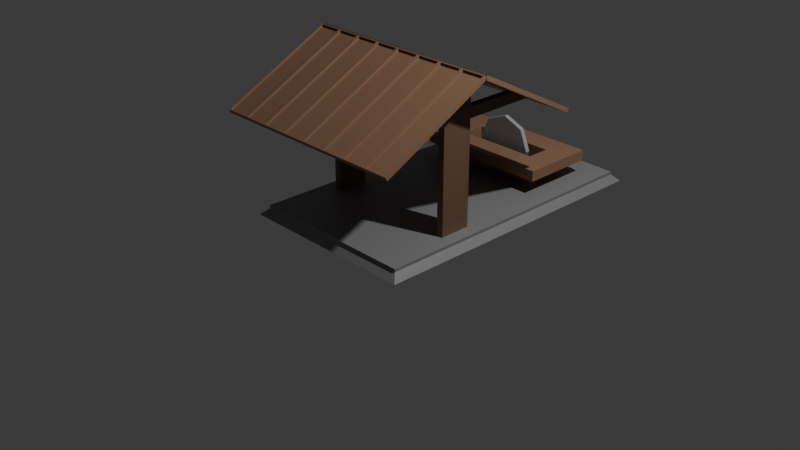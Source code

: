 # Source: sawmillOffset.blend  (saved by Blender 5.1.30; exported with 4.5.12 LTS)
import bpy
from mathutils import Matrix  # noqa: F401  (used for matrix-valued properties, if any)

bpy.ops.wm.read_factory_settings(use_empty=True)
scene = bpy.context.scene
scene.name = 'Scene'

# ---- collections
col_collection = bpy.data.collections.new('Collection'); scene.collection.children.link(col_collection)

# ---- materials (node trees are filled in below, after node groups)
mat_stone = bpy.data.materials.new('stone')
mat_stone.alpha_threshold = 0.0
mat_stone.use_backface_culling_lightprobe_volume = False
mat_stone.roughness = 0.5
mat_stone.line_color = (0.0, 0.0, 0.0, 1.0)
mat_wood = bpy.data.materials.new('wood')
mat_wood_001 = bpy.data.materials.new('wood.001')
mat_blade = bpy.data.materials.new('blade')
mat_wood_002 = bpy.data.materials.new('wood.002')

# ---- material node trees
mat_stone.use_nodes = True; mat_stone.node_tree.nodes.clear()
_N = mat_stone.node_tree.nodes; _L = mat_stone.node_tree.links
n0 = _N.new('ShaderNodeOutputMaterial'); n0.name = 'Material Output'; n0.location = (200, 100)
n1 = _N.new('ShaderNodeBsdfPrincipled'); n1.name = 'Principled BSDF'; n1.location = (-200, 100)
n1.inputs[0].default_value = (0.2455, 0.2455, 0.2455, 1.0)
_L.new(n1.outputs[0], n0.inputs[0])
n0.is_active_output = True
mat_wood.use_nodes = True; mat_wood.node_tree.nodes.clear()
_N = mat_wood.node_tree.nodes; _L = mat_wood.node_tree.links
n0 = _N.new('ShaderNodeBsdfPrincipled'); n0.name = 'Principled BSDF'; n0.location = (-200, 100)
n0.inputs[0].default_value = (0.1808, 0.1027, 0.06338, 1.0)
n1 = _N.new('ShaderNodeOutputMaterial'); n1.name = 'Material Output'; n1.location = (200, 100)
_L.new(n0.outputs[0], n1.inputs[0])
n1.is_active_output = True
mat_wood_001.use_nodes = True; mat_wood_001.node_tree.nodes.clear()
_N = mat_wood_001.node_tree.nodes; _L = mat_wood_001.node_tree.links
n0 = _N.new('ShaderNodeBsdfPrincipled'); n0.name = 'Principled BSDF'; n0.location = (-200, 100)
n0.inputs[0].default_value = (0.3005, 0.1683, 0.1022, 1.0)
n1 = _N.new('ShaderNodeOutputMaterial'); n1.name = 'Material Output'; n1.location = (200, 100)
_L.new(n0.outputs[0], n1.inputs[0])
n1.is_active_output = True
mat_blade.use_nodes = True; mat_blade.node_tree.nodes.clear()
_N = mat_blade.node_tree.nodes; _L = mat_blade.node_tree.links
n0 = _N.new('ShaderNodeBsdfPrincipled'); n0.name = 'Principled BSDF'; n0.location = (-200, 100)
n0.inputs[0].default_value = (0.411, 0.411, 0.411, 1.0)
n1 = _N.new('ShaderNodeOutputMaterial'); n1.name = 'Material Output'; n1.location = (200, 100)
_L.new(n0.outputs[0], n1.inputs[0])
n1.is_active_output = True
mat_wood_002.use_nodes = True; mat_wood_002.node_tree.nodes.clear()
_N = mat_wood_002.node_tree.nodes; _L = mat_wood_002.node_tree.links
n0 = _N.new('ShaderNodeBsdfPrincipled'); n0.name = 'Principled BSDF'; n0.location = (-200, 100)
n0.inputs[0].default_value = (0.3005, 0.1683, 0.1022, 1.0)
n1 = _N.new('ShaderNodeOutputMaterial'); n1.name = 'Material Output'; n1.location = (200, 100)
_L.new(n0.outputs[0], n1.inputs[0])
n1.is_active_output = True

# ---- world
world_world = bpy.data.worlds.new('World'); scene.world = world_world
world_world.use_nodes = True; world_world.node_tree.nodes.clear()
_N = world_world.node_tree.nodes; _L = world_world.node_tree.links
n0 = _N.new('ShaderNodeOutputWorld'); n0.name = 'World Output'; n0.location = (200, 100)
n1 = _N.new('ShaderNodeBackground'); n1.name = 'Background'; n1.location = (-200, 100)
n1.inputs[0].default_value = (0.05088, 0.05088, 0.05088, 1.0)
_L.new(n1.outputs[0], n0.inputs[0])
n0.is_active_output = True
world_world.color = (0.05088, 0.05088, 0.05088)
world_world.sun_shadow_jitter_overblur = 0.0

# ---- cameras
cam_camera = bpy.data.cameras.new('Camera')
cam_camera.clip_end = 100.0
cam_camera.ortho_scale = 7.314

# ---- lights
light_light = bpy.data.lights.new('Light', 'POINT')
light_light.energy = 1000.0
light_light.shadow_soft_size = 0.1

# ---- meshes
me_cube = bpy.data.meshes.new('Cube')
me_cube.from_pydata([(0.9254, 2.267, -0.928), (1.0, 2.341, -1.0), (0.9254, 0.0, -0.928), (0.0, 0.0, -1.0), (0.0, 0.0, -0.8955), (0.9254, 2.267, -0.8955), (0.9254, 0.0, -0.8955), (1.0, 0.0, -1.0), (0.0, 2.341, -1.0), (0.0, 2.267, -0.928), (0.0, 2.267, -0.8955), (1.0, 0.1852, -1.0), (0.0, 0.1852, -1.0), (0.0, 0.1713, -0.8955), (0.9254, 0.1713, -0.928), (0.9254, 0.1713, -0.8955), (0.8441, 0.0, -1.0), (0.7811, 2.267, -0.928), (0.7811, 2.267, -0.8955), (0.8441, 2.341, -1.0), (0.7811, 0.0, -0.8955), (0.8441, 0.1852, -1.0), (0.7811, 0.1713, -0.8955), (0.7632, 0.0, -1.0), (0.7632, 2.341, -1.0), (0.7632, 0.1852, -1.0), (0.7062, 2.267, -0.928), (0.7062, 2.267, -0.8955), (0.7062, 0.0, -0.8955), (0.7062, 0.1713, -0.8955), (0.7062, 0.0, 0.3447), (0.7811, 0.0, 0.3447), (0.7062, 0.1713, 0.3447), (0.7811, 0.1713, 0.3447), (0.7062, 0.1713, 0.227), (0.7811, 0.1713, 0.227), (0.7811, 0.0, 0.227), (0.7062, 0.0, 0.227), (0.7062, 0.0, 0.7401), (0.7811, 0.0, 0.7401), (0.7062, 0.1713, 0.6531), (0.7811, 0.1713, 0.6531), (0.7062, 0.7709, 0.3447), (0.7062, 0.996, 0.2296), (0.7811, 0.996, 0.2296), (0.7811, 0.7709, 0.3447), (-0.9254, 2.267, -0.928), (-1.0, 2.341, -1.0), (-0.9254, 0.0, -0.928), (-0.9254, 2.267, -0.8955), (-0.9254, 0.0, -0.8955), (-1.0, 0.0, -1.0), (-1.0, 0.1852, -1.0), (-0.9254, 0.1713, -0.928), (-0.9254, 0.1713, -0.8955), (-0.8441, 0.0, -1.0), (-0.7811, 2.267, -0.928), (-0.7811, 2.267, -0.8955), (-0.8441, 2.341, -1.0), (-0.7811, 0.0, -0.8955), (-0.8441, 0.1852, -1.0), (-0.7811, 0.1713, -0.8955), (-0.7632, 0.0, -1.0), (-0.7632, 2.341, -1.0), (-0.7632, 0.1852, -1.0), (-0.7062, 2.267, -0.928), (-0.7062, 2.267, -0.8955), (-0.7062, 0.0, -0.8955), (-0.7062, 0.1713, -0.8955), (-0.7062, 0.0, 0.3447), (-0.7811, 0.0, 0.3447), (-0.7062, 0.1713, 0.3447), (-0.7811, 0.1713, 0.3447), (-0.7062, 0.1713, 0.227), (-0.7811, 0.1713, 0.227), (-0.7811, 0.0, 0.227), (-0.7062, 0.0, 0.227), (-0.7062, 0.0, 0.7401), (-0.7811, 0.0, 0.7401), (-0.7062, 0.1713, 0.6531), (-0.7811, 0.1713, 0.6531), (-0.7062, 0.7709, 0.3447), (-0.7062, 0.996, 0.2296), (-0.7811, 0.996, 0.2296), (-0.7811, 0.7709, 0.3447), (0.9254, -0.9254, -0.928), (1.0, -1.0, -1.0), (0.9254, -0.9254, -0.8955), (0.0, -1.0, -1.0), (0.0, -0.9254, -0.928), (0.0, -0.9254, -0.8955), (1.0, -0.1852, -1.0), (0.0, -0.1852, -1.0), (0.0, -0.1713, -0.8955), (0.9254, -0.1713, -0.928), (0.9254, -0.1713, -0.8955), (0.7811, -0.9254, -0.928), (0.7811, -0.9254, -0.8955), (0.8441, -1.0, -1.0), (0.8441, -0.1852, -1.0), (0.7811, -0.1713, -0.8955), (0.7632, -1.0, -1.0), (0.7632, -0.1852, -1.0), (0.7062, -0.9254, -0.928), (0.7062, -0.9254, -0.8955), (0.7062, -0.1713, -0.8955), (0.7062, -0.1713, 0.3447), (0.7811, -0.1713, 0.3447), (0.7062, -0.1713, 0.227), (0.7811, -0.1713, 0.227), (0.7062, -0.1713, 0.6531), (0.7811, -0.1713, 0.6531), (0.7062, -0.7709, 0.3447), (0.7062, -0.996, 0.2296), (0.7811, -0.996, 0.2296), (0.7811, -0.7709, 0.3447), (-0.9254, -0.9254, -0.928), (-1.0, -1.0, -1.0), (-0.9254, -0.9254, -0.8955), (-1.0, -0.1852, -1.0), (-0.9254, -0.1713, -0.928), (-0.9254, -0.1713, -0.8955), (-0.7811, -0.9254, -0.928), (-0.7811, -0.9254, -0.8955), (-0.8441, -1.0, -1.0), (-0.8441, -0.1852, -1.0), (-0.7811, -0.1713, -0.8955), (-0.7632, -1.0, -1.0), (-0.7632, -0.1852, -1.0), (-0.7062, -0.9254, -0.928), (-0.7062, -0.9254, -0.8955), (-0.7062, -0.1713, -0.8955), (-0.7062, -0.1713, 0.3447), (-0.7811, -0.1713, 0.3447), (-0.7062, -0.1713, 0.227), (-0.7811, -0.1713, 0.227), (-0.7062, -0.1713, 0.6531), (-0.7811, -0.1713, 0.6531), (-0.7062, -0.7709, 0.3447), (-0.7062, -0.996, 0.2296), (-0.7811, -0.996, 0.2296), (-0.7811, -0.7709, 0.3447)], [], [(29, 13, 4, 28), (19, 17, 0, 1), (11, 14, 2, 7), (14, 0, 5, 15), (21, 11, 7, 16), (26, 9, 10, 27), (19, 1, 11, 21), (2, 14, 15, 6), (1, 0, 14, 11), (27, 10, 13, 29), (5, 18, 22, 15), (24, 19, 21, 25), (0, 17, 18, 5), (25, 21, 16, 23), (24, 26, 17, 19), (15, 22, 20, 6), (8, 9, 26, 24), (12, 25, 23, 3), (8, 24, 25, 12), (18, 27, 29, 22), (17, 26, 27, 18), (32, 30, 38, 40), (37, 36, 31, 30), (34, 37, 30, 32), (36, 35, 33, 31), (20, 22, 35, 36), (29, 28, 37, 34), (28, 20, 36, 37), (22, 29, 34, 35), (35, 34, 43, 44), (41, 40, 38, 39), (33, 32, 40, 41), (31, 33, 41, 39), (30, 31, 39, 38), (42, 45, 44, 43), (34, 32, 42, 43), (32, 33, 45, 42), (33, 35, 44, 45), (68, 67, 4, 13), (58, 47, 46, 56), (52, 51, 48, 53), (53, 54, 49, 46), (60, 55, 51, 52), (65, 66, 10, 9), (58, 60, 52, 47), (48, 50, 54, 53), (47, 52, 53, 46), (66, 68, 13, 10), (49, 54, 61, 57), (63, 64, 60, 58), (46, 49, 57, 56), (64, 62, 55, 60), (63, 58, 56, 65), (54, 50, 59, 61), (8, 63, 65, 9), (12, 3, 62, 64), (8, 12, 64, 63), (57, 61, 68, 66), (56, 57, 66, 65), (71, 79, 77, 69), (76, 69, 70, 75), (73, 71, 69, 76), (75, 70, 72, 74), (59, 75, 74, 61), (68, 73, 76, 67), (67, 76, 75, 59), (61, 74, 73, 68), (74, 83, 82, 73), (80, 78, 77, 79), (72, 80, 79, 71), (70, 78, 80, 72), (69, 77, 78, 70), (81, 82, 83, 84), (73, 82, 81, 71), (71, 81, 84, 72), (72, 84, 83, 74), (105, 28, 4, 93), (98, 86, 85, 96), (91, 7, 2, 94), (94, 95, 87, 85), (99, 16, 7, 91), (103, 104, 90, 89), (98, 99, 91, 86), (2, 6, 95, 94), (86, 91, 94, 85), (104, 105, 93, 90), (87, 95, 100, 97), (101, 102, 99, 98), (85, 87, 97, 96), (102, 23, 16, 99), (101, 98, 96, 103), (95, 6, 20, 100), (88, 101, 103, 89), (92, 3, 23, 102), (88, 92, 102, 101), (97, 100, 105, 104), (96, 97, 104, 103), (106, 110, 38, 30), (108, 106, 30, 37), (36, 31, 107, 109), (20, 36, 109, 100), (105, 108, 37, 28), (100, 109, 108, 105), (109, 114, 113, 108), (111, 39, 38, 110), (107, 111, 110, 106), (31, 39, 111, 107), (112, 113, 114, 115), (108, 113, 112, 106), (106, 112, 115, 107), (107, 115, 114, 109), (131, 93, 4, 67), (124, 122, 116, 117), (119, 120, 48, 51), (120, 116, 118, 121), (125, 119, 51, 55), (129, 89, 90, 130), (124, 117, 119, 125), (48, 120, 121, 50), (117, 116, 120, 119), (130, 90, 93, 131), (118, 123, 126, 121), (127, 124, 125, 128), (116, 122, 123, 118), (128, 125, 55, 62), (127, 129, 122, 124), (121, 126, 59, 50), (88, 89, 129, 127), (92, 128, 62, 3), (88, 127, 128, 92), (123, 130, 131, 126), (122, 129, 130, 123), (132, 69, 77, 136), (134, 76, 69, 132), (75, 135, 133, 70), (59, 126, 135, 75), (131, 67, 76, 134), (126, 131, 134, 135), (135, 134, 139, 140), (137, 136, 77, 78), (133, 132, 136, 137), (70, 133, 137, 78), (138, 141, 140, 139), (134, 132, 138, 139), (132, 133, 141, 138), (133, 135, 140, 141)])
me_cube.polygons.foreach_set('material_index', [0, 0, 0, 0, 0, 0, 0, 0, 0, 0, 0, 0, 0, 0, 0, 0, 0, 0, 0, 0, 0, 1, 0, 1, 1, 1, 1, 0, 1, 0, 1, 1, 1, 0, 1, 1, 1, 1, 0, 0, 0, 0, 0, 0, 0, 0, 0, 0, 0, 0, 0, 0, 0, 0, 0, 0, 0, 0, 0, 1, 0, 1, 1, 1, 1, 0, 1, 0, 1, 1, 1, 0, 1, 1, 1, 1, 0, 0, 0, 0, 0, 0, 0, 0, 0, 0, 0, 0, 0, 0, 0, 0, 0, 0, 0, 0, 0, 1, 1, 1, 1, 1, 1, 0, 1, 1, 1, 1, 1, 1, 1, 0, 0, 0, 0, 0, 0, 0, 0, 0, 0, 0, 0, 0, 0, 0, 0, 0, 0, 0, 0, 0, 1, 1, 1, 1, 1, 1, 0, 1, 1, 1, 1, 1, 1, 1])
_uv = me_cube.uv_layers.new(name='UVMap')
_uv.uv.foreach_set('vector', [0.6546, 0.6019, 0.75, 0.6019, 0.75, 0.625, 0.6546, 0.625, 0.375, 0.4805, 0.625, 0.4805, 0.625, 0.5, 0.375, 0.5, 0.375, 0.6019, 0.625, 0.6019, 0.625, 0.625, 0.375, 0.625, 0.625, 0.6019, 0.625, 0.5, 0.625, 0.5, 0.625, 0.6019, 0.3555, 0.6019, 0.375, 0.6019, 0.375, 0.625, 0.3555, 0.625, 0.625, 0.4704, 0.625, 0.375, 0.625, 0.375, 0.625, 0.4704, 0.3555, 0.5, 0.375, 0.5, 0.375, 0.6019, 0.3555, 0.6019, 0.625, 0.625, 0.625, 0.6019, 0.625, 0.6019, 0.625, 0.625, 0.375, 0.5, 0.625, 0.5, 0.625, 0.6019, 0.375, 0.6019, 0.6546, 0.5, 0.75, 0.5, 0.75, 0.6019, 0.6546, 0.6019, 0.625, 0.5, 0.6445, 0.5, 0.6445, 0.6019, 0.625, 0.6019, 0.3454, 0.5, 0.3555, 0.5, 0.3555, 0.6019, 0.3454, 0.6019, 0.625, 0.5, 0.625, 0.4805, 0.625, 0.4805, 0.625, 0.5, 0.3454, 0.6019, 0.3555, 0.6019, 0.3555, 0.625, 0.3454, 0.625, 0.375, 0.4704, 0.625, 0.4704, 0.625, 0.4805, 0.375, 0.4805, 0.625, 0.6019, 0.6445, 0.6019, 0.6445, 0.625, 0.625, 0.625, 0.375, 0.375, 0.625, 0.375, 0.625, 0.4704, 0.375, 0.4704, 0.25, 0.6019, 0.3454, 0.6019, 0.3454, 0.625, 0.25, 0.625, 0.25, 0.5, 0.3454, 0.5, 0.3454, 0.6019, 0.25, 0.6019, 0.6445, 0.5, 0.6546, 0.5, 0.6546, 0.6019, 0.6445, 0.6019, 0.625, 0.4805, 0.625, 0.4704, 0.625, 0.4704, 0.625, 0.4805, 0.6546, 0.6019, 0.6546, 0.625, 0.6546, 0.625, 0.6546, 0.6019, 0.0, 0.0, 0.0, 0.0, 0.0, 0.0, 0.0, 0.0, 0.6546, 0.6019, 0.6546, 0.625, 0.6546, 0.625, 0.6546, 0.6019, 0.6445, 0.625, 0.6445, 0.6019, 0.6445, 0.6019, 0.6445, 0.625, 0.6445, 0.625, 0.6445, 0.6019, 0.6445, 0.6019, 0.6445, 0.625, 0.6546, 0.6019, 0.6546, 0.625, 0.6546, 0.625, 0.6546, 0.6019, 0.0, 0.0, 0.0, 0.0, 0.0, 0.0, 0.0, 0.0, 0.6445, 0.6019, 0.6546, 0.6019, 0.6546, 0.6019, 0.6445, 0.6019, 0.6445, 0.6019, 0.6546, 0.6019, 0.6546, 0.6019, 0.6445, 0.6019, 0.6445, 0.6019, 0.6546, 0.6019, 0.6546, 0.625, 0.6445, 0.625, 0.6445, 0.6019, 0.6546, 0.6019, 0.6546, 0.6019, 0.6445, 0.6019, 0.6445, 0.625, 0.6445, 0.6019, 0.6445, 0.6019, 0.6445, 0.625, 0.0, 0.0, 0.0, 0.0, 0.0, 0.0, 0.0, 0.0, 0.6546, 0.6019, 0.6445, 0.6019, 0.6445, 0.6019, 0.6546, 0.6019, 0.6546, 0.6019, 0.6546, 0.6019, 0.6546, 0.6019, 0.6546, 0.6019, 0.6546, 0.6019, 0.6445, 0.6019, 0.6445, 0.6019, 0.6546, 0.6019, 0.6445, 0.6019, 0.6445, 0.6019, 0.6445, 0.6019, 0.6445, 0.6019, 0.6546, 0.6019, 0.6546, 0.625, 0.75, 0.625, 0.75, 0.6019, 0.375, 0.4805, 0.375, 0.5, 0.625, 0.5, 0.625, 0.4805, 0.375, 0.6019, 0.375, 0.625, 0.625, 0.625, 0.625, 0.6019, 0.625, 0.6019, 0.625, 0.6019, 0.625, 0.5, 0.625, 0.5, 0.3555, 0.6019, 0.3555, 0.625, 0.375, 0.625, 0.375, 0.6019, 0.625, 0.4704, 0.625, 0.4704, 0.625, 0.375, 0.625, 0.375, 0.3555, 0.5, 0.3555, 0.6019, 0.375, 0.6019, 0.375, 0.5, 0.625, 0.625, 0.625, 0.625, 0.625, 0.6019, 0.625, 0.6019, 0.375, 0.5, 0.375, 0.6019, 0.625, 0.6019, 0.625, 0.5, 0.6546, 0.5, 0.6546, 0.6019, 0.75, 0.6019, 0.75, 0.5, 0.625, 0.5, 0.625, 0.6019, 0.6445, 0.6019, 0.6445, 0.5, 0.3454, 0.5, 0.3454, 0.6019, 0.3555, 0.6019, 0.3555, 0.5, 0.625, 0.5, 0.625, 0.5, 0.625, 0.4805, 0.625, 0.4805, 0.3454, 0.6019, 0.3454, 0.625, 0.3555, 0.625, 0.3555, 0.6019, 0.375, 0.4704, 0.375, 0.4805, 0.625, 0.4805, 0.625, 0.4704, 0.625, 0.6019, 0.625, 0.625, 0.6445, 0.625, 0.6445, 0.6019, 0.375, 0.375, 0.375, 0.4704, 0.625, 0.4704, 0.625, 0.375, 0.25, 0.6019, 0.25, 0.625, 0.3454, 0.625, 0.3454, 0.6019, 0.25, 0.5, 0.25, 0.6019, 0.3454, 0.6019, 0.3454, 0.5, 0.6445, 0.5, 0.6445, 0.6019, 0.6546, 0.6019, 0.6546, 0.5, 0.625, 0.4805, 0.625, 0.4805, 0.625, 0.4704, 0.625, 0.4704, 0.6546, 0.6019, 0.6546, 0.6019, 0.6546, 0.625, 0.6546, 0.625, 0.0, 0.0, 0.0, 0.0, 0.0, 0.0, 0.0, 0.0, 0.6546, 0.6019, 0.6546, 0.6019, 0.6546, 0.625, 0.6546, 0.625, 0.6445, 0.625, 0.6445, 0.625, 0.6445, 0.6019, 0.6445, 0.6019, 0.6445, 0.625, 0.6445, 0.625, 0.6445, 0.6019, 0.6445, 0.6019, 0.6546, 0.6019, 0.6546, 0.6019, 0.6546, 0.625, 0.6546, 0.625, 0.0, 0.0, 0.0, 0.0, 0.0, 0.0, 0.0, 0.0, 0.6445, 0.6019, 0.6445, 0.6019, 0.6546, 0.6019, 0.6546, 0.6019, 0.6445, 0.6019, 0.6445, 0.6019, 0.6546, 0.6019, 0.6546, 0.6019, 0.6445, 0.6019, 0.6445, 0.625, 0.6546, 0.625, 0.6546, 0.6019, 0.6445, 0.6019, 0.6445, 0.6019, 0.6546, 0.6019, 0.6546, 0.6019, 0.6445, 0.625, 0.6445, 0.625, 0.6445, 0.6019, 0.6445, 0.6019, 0.0, 0.0, 0.0, 0.0, 0.0, 0.0, 0.0, 0.0, 0.6546, 0.6019, 0.6546, 0.6019, 0.6445, 0.6019, 0.6445, 0.6019, 0.6546, 0.6019, 0.6546, 0.6019, 0.6546, 0.6019, 0.6546, 0.6019, 0.6546, 0.6019, 0.6546, 0.6019, 0.6445, 0.6019, 0.6445, 0.6019, 0.6445, 0.6019, 0.6445, 0.6019, 0.6445, 0.6019, 0.6445, 0.6019, 0.6546, 0.6019, 0.6546, 0.625, 0.75, 0.625, 0.75, 0.6019, 0.375, 0.4805, 0.375, 0.5, 0.625, 0.5, 0.625, 0.4805, 0.375, 0.6019, 0.375, 0.625, 0.625, 0.625, 0.625, 0.6019, 0.625, 0.6019, 0.625, 0.6019, 0.625, 0.5, 0.625, 0.5, 0.3555, 0.6019, 0.3555, 0.625, 0.375, 0.625, 0.375, 0.6019, 0.625, 0.4704, 0.625, 0.4704, 0.625, 0.375, 0.625, 0.375, 0.3555, 0.5, 0.3555, 0.6019, 0.375, 0.6019, 0.375, 0.5, 0.625, 0.625, 0.625, 0.625, 0.625, 0.6019, 0.625, 0.6019, 0.375, 0.5, 0.375, 0.6019, 0.625, 0.6019, 0.625, 0.5, 0.6546, 0.5, 0.6546, 0.6019, 0.75, 0.6019, 0.75, 0.5, 0.625, 0.5, 0.625, 0.6019, 0.6445, 0.6019, 0.6445, 0.5, 0.3454, 0.5, 0.3454, 0.6019, 0.3555, 0.6019, 0.3555, 0.5, 0.625, 0.5, 0.625, 0.5, 0.625, 0.4805, 0.625, 0.4805, 0.3454, 0.6019, 0.3454, 0.625, 0.3555, 0.625, 0.3555, 0.6019, 0.375, 0.4704, 0.375, 0.4805, 0.625, 0.4805, 0.625, 0.4704, 0.625, 0.6019, 0.625, 0.625, 0.6445, 0.625, 0.6445, 0.6019, 0.375, 0.375, 0.375, 0.4704, 0.625, 0.4704, 0.625, 0.375, 0.25, 0.6019, 0.25, 0.625, 0.3454, 0.625, 0.3454, 0.6019, 0.25, 0.5, 0.25, 0.6019, 0.3454, 0.6019, 0.3454, 0.5, 0.6445, 0.5, 0.6445, 0.6019, 0.6546, 0.6019, 0.6546, 0.5, 0.625, 0.4805, 0.625, 0.4805, 0.625, 0.4704, 0.625, 0.4704, 0.6546, 0.6019, 0.6546, 0.6019, 0.6546, 0.625, 0.6546, 0.625, 0.6546, 0.6019, 0.6546, 0.6019, 0.6546, 0.625, 0.6546, 0.625, 0.6445, 0.625, 0.6445, 0.625, 0.6445, 0.6019, 0.6445, 0.6019, 0.6445, 0.625, 0.6445, 0.625, 0.6445, 0.6019, 0.6445, 0.6019, 0.6546, 0.6019, 0.6546, 0.6019, 0.6546, 0.625, 0.6546, 0.625, 0.6445, 0.6019, 0.6445, 0.6019, 0.6546, 0.6019, 0.6546, 0.6019, 0.6445, 0.6019, 0.6445, 0.6019, 0.6546, 0.6019, 0.6546, 0.6019, 0.6445, 0.6019, 0.6445, 0.625, 0.6546, 0.625, 0.6546, 0.6019, 0.6445, 0.6019, 0.6445, 0.6019, 0.6546, 0.6019, 0.6546, 0.6019, 0.6445, 0.625, 0.6445, 0.625, 0.6445, 0.6019, 0.6445, 0.6019, 0.6546, 0.6019, 0.6546, 0.6019, 0.6445, 0.6019, 0.6445, 0.6019, 0.6546, 0.6019, 0.6546, 0.6019, 0.6546, 0.6019, 0.6546, 0.6019, 0.6546, 0.6019, 0.6546, 0.6019, 0.6445, 0.6019, 0.6445, 0.6019, 0.6445, 0.6019, 0.6445, 0.6019, 0.6445, 0.6019, 0.6445, 0.6019, 0.6546, 0.6019, 0.75, 0.6019, 0.75, 0.625, 0.6546, 0.625, 0.375, 0.4805, 0.625, 0.4805, 0.625, 0.5, 0.375, 0.5, 0.375, 0.6019, 0.625, 0.6019, 0.625, 0.625, 0.375, 0.625, 0.625, 0.6019, 0.625, 0.5, 0.625, 0.5, 0.625, 0.6019, 0.3555, 0.6019, 0.375, 0.6019, 0.375, 0.625, 0.3555, 0.625, 0.625, 0.4704, 0.625, 0.375, 0.625, 0.375, 0.625, 0.4704, 0.3555, 0.5, 0.375, 0.5, 0.375, 0.6019, 0.3555, 0.6019, 0.625, 0.625, 0.625, 0.6019, 0.625, 0.6019, 0.625, 0.625, 0.375, 0.5, 0.625, 0.5, 0.625, 0.6019, 0.375, 0.6019, 0.6546, 0.5, 0.75, 0.5, 0.75, 0.6019, 0.6546, 0.6019, 0.625, 0.5, 0.6445, 0.5, 0.6445, 0.6019, 0.625, 0.6019, 0.3454, 0.5, 0.3555, 0.5, 0.3555, 0.6019, 0.3454, 0.6019, 0.625, 0.5, 0.625, 0.4805, 0.625, 0.4805, 0.625, 0.5, 0.3454, 0.6019, 0.3555, 0.6019, 0.3555, 0.625, 0.3454, 0.625, 0.375, 0.4704, 0.625, 0.4704, 0.625, 0.4805, 0.375, 0.4805, 0.625, 0.6019, 0.6445, 0.6019, 0.6445, 0.625, 0.625, 0.625, 0.375, 0.375, 0.625, 0.375, 0.625, 0.4704, 0.375, 0.4704, 0.25, 0.6019, 0.3454, 0.6019, 0.3454, 0.625, 0.25, 0.625, 0.25, 0.5, 0.3454, 0.5, 0.3454, 0.6019, 0.25, 0.6019, 0.6445, 0.5, 0.6546, 0.5, 0.6546, 0.6019, 0.6445, 0.6019, 0.625, 0.4805, 0.625, 0.4704, 0.625, 0.4704, 0.625, 0.4805, 0.6546, 0.6019, 0.6546, 0.625, 0.6546, 0.625, 0.6546, 0.6019, 0.6546, 0.6019, 0.6546, 0.625, 0.6546, 0.625, 0.6546, 0.6019, 0.6445, 0.625, 0.6445, 0.6019, 0.6445, 0.6019, 0.6445, 0.625, 0.6445, 0.625, 0.6445, 0.6019, 0.6445, 0.6019, 0.6445, 0.625, 0.6546, 0.6019, 0.6546, 0.625, 0.6546, 0.625, 0.6546, 0.6019, 0.6445, 0.6019, 0.6546, 0.6019, 0.6546, 0.6019, 0.6445, 0.6019, 0.6445, 0.6019, 0.6546, 0.6019, 0.6546, 0.6019, 0.6445, 0.6019, 0.6445, 0.6019, 0.6546, 0.6019, 0.6546, 0.625, 0.6445, 0.625, 0.6445, 0.6019, 0.6546, 0.6019, 0.6546, 0.6019, 0.6445, 0.6019, 0.6445, 0.625, 0.6445, 0.6019, 0.6445, 0.6019, 0.6445, 0.625, 0.6546, 0.6019, 0.6445, 0.6019, 0.6445, 0.6019, 0.6546, 0.6019, 0.6546, 0.6019, 0.6546, 0.6019, 0.6546, 0.6019, 0.6546, 0.6019, 0.6546, 0.6019, 0.6445, 0.6019, 0.6445, 0.6019, 0.6546, 0.6019, 0.6445, 0.6019, 0.6445, 0.6019, 0.6445, 0.6019, 0.6445, 0.6019])
me_cube.materials.append(mat_stone)
me_cube.materials.append(mat_wood)
me_cube.use_mirror_vertex_groups = False
me_cube.update()
me_cube_001 = bpy.data.meshes.new('Cube.001')
me_cube_001.from_pydata([(-0.5332, -1.353, 0.718), (-0.3191, -1.139, 1.0), (-0.5332, 1.353, 0.718), (-0.3191, 1.139, 1.0), (0.5332, -1.353, 0.718), (0.3191, -1.139, 1.0), (0.5332, 1.353, 0.718), (0.3191, 1.139, 1.0), (-1.0, 1.819, 0.718), (-1.0, -1.819, 0.718), (1.0, 1.819, 0.718), (1.0, -1.819, 0.718), (-0.5332, -1.353, 0.07682), (-0.5332, 1.353, 0.07682), (0.5332, -1.353, 0.07682), (0.5332, 1.353, 0.07682), (-1.0, -1.819, 1.0), (-1.0, 1.819, 1.0), (1.0, 1.819, 1.0), (1.0, -1.819, 1.0), (-0.3191, -1.139, 0.08231), (-0.3191, 1.139, 0.08231), (0.3191, 1.139, 0.08231), (0.3191, -1.139, 0.08231)], [], [(9, 16, 17, 8), (8, 17, 18, 10), (10, 18, 19, 11), (11, 19, 16, 9), (4, 0, 12, 14), (5, 7, 22, 23), (2, 0, 9, 8), (6, 2, 8, 10), (4, 6, 10, 11), (0, 4, 11, 9), (13, 15, 14, 12), (2, 6, 15, 13), (6, 4, 14, 15), (0, 2, 13, 12), (1, 3, 17, 16), (3, 7, 18, 17), (7, 5, 19, 18), (5, 1, 16, 19), (22, 21, 20, 23), (3, 1, 20, 21), (1, 5, 23, 20), (7, 3, 21, 22)])
_uv = me_cube_001.uv_layers.new(name='UVMap')
_uv.uv.foreach_set('vector', [0.375, 0.0, 0.625, 0.0, 0.625, 0.25, 0.375, 0.25, 0.375, 0.25, 0.625, 0.25, 0.625, 0.5, 0.375, 0.5, 0.375, 0.5, 0.625, 0.5, 0.625, 0.75, 0.375, 0.75, 0.375, 0.75, 0.625, 0.75, 0.625, 1.0, 0.375, 1.0, 0.3166, 0.7179, 0.1834, 0.7179, 0.1834, 0.7179, 0.3166, 0.7179, 0.7101, 0.7032, 0.7101, 0.5468, 0.7101, 0.5468, 0.7101, 0.7032, 0.1834, 0.5321, 0.1834, 0.7179, 0.125, 0.75, 0.125, 0.5, 0.3166, 0.5321, 0.1834, 0.5321, 0.125, 0.5, 0.375, 0.5, 0.3166, 0.7179, 0.3166, 0.5321, 0.375, 0.5, 0.375, 0.75, 0.1834, 0.7179, 0.3166, 0.7179, 0.375, 0.75, 0.125, 0.75, 0.1834, 0.5321, 0.3166, 0.5321, 0.3166, 0.7179, 0.1834, 0.7179, 0.1834, 0.5321, 0.3166, 0.5321, 0.3166, 0.5321, 0.1834, 0.5321, 0.3166, 0.5321, 0.3166, 0.7179, 0.3166, 0.7179, 0.3166, 0.5321, 0.1834, 0.7179, 0.1834, 0.5321, 0.1834, 0.5321, 0.1834, 0.7179, 0.7899, 0.7032, 0.7899, 0.5468, 0.875, 0.5, 0.875, 0.75, 0.7899, 0.5468, 0.7101, 0.5468, 0.625, 0.5, 0.875, 0.5, 0.7101, 0.5468, 0.7101, 0.7032, 0.625, 0.75, 0.625, 0.5, 0.7101, 0.7032, 0.7899, 0.7032, 0.875, 0.75, 0.625, 0.75, 0.7101, 0.5468, 0.7899, 0.5468, 0.7899, 0.7032, 0.7101, 0.7032, 0.7899, 0.5468, 0.7899, 0.7032, 0.7899, 0.7032, 0.7899, 0.5468, 0.7899, 0.7032, 0.7101, 0.7032, 0.7101, 0.7032, 0.7899, 0.7032, 0.7101, 0.5468, 0.7899, 0.5468, 0.7899, 0.5468, 0.7101, 0.5468])
me_cube_001.materials.append(mat_wood_001)
me_cube_001.update()
me_circle = bpy.data.meshes.new('Circle')
me_circle.from_pydata([(0.0, 1.0, 0.0), (-0.7071, 0.7071, 0.0), (-1.0, 0.0, 0.0), (-0.7071, -0.7071, 0.0), (0.0, -1.0, 0.0), (0.7071, -0.7071, 0.0), (1.0, 0.0, 0.0), (0.7071, 0.7071, 0.0), (-0.7071, 0.7071, -0.1552), (4.441e-16, 1.0, -0.1552), (-1.0, 0.0, -0.1552), (-0.7071, -0.7071, -0.1552), (4.441e-16, -1.0, -0.1552), (0.7071, -0.7071, -0.1552), (1.0, 0.0, -0.1552), (0.7071, 0.7071, -0.1552)], [], [(7, 1, 0), (6, 1, 7), (6, 2, 1), (5, 2, 6), (5, 3, 2), (4, 3, 5), (15, 9, 8), (14, 15, 8), (14, 8, 10), (13, 14, 10), (13, 10, 11), (12, 13, 11), (5, 6, 14, 13), (3, 4, 12, 11), (1, 2, 10, 8), (6, 7, 15, 14), (4, 5, 13, 12), (2, 3, 11, 10), (0, 1, 8, 9), (7, 0, 9, 15)])
_uv = me_circle.uv_layers.new(name='UVMap')
_uv.uv.foreach_set('vector', [0.0, 0.0, 0.0, 0.0, 0.0, 0.0, 0.0, 0.0, 0.0, 0.0, 0.0, 0.0, 0.0, 0.0, 0.0, 0.0, 0.0, 0.0, 0.0, 0.0, 0.0, 0.0, 0.0, 0.0, 0.0, 0.0, 0.0, 0.0, 0.0, 0.0, 0.0, 0.0, 0.0, 0.0, 0.0, 0.0, 0.0, 0.0, 0.0, 0.0, 0.0, 0.0, 0.0, 0.0, 0.0, 0.0, 0.0, 0.0, 0.0, 0.0, 0.0, 0.0, 0.0, 0.0, 0.0, 0.0, 0.0, 0.0, 0.0, 0.0, 0.0, 0.0, 0.0, 0.0, 0.0, 0.0, 0.0, 0.0, 0.0, 0.0, 0.0, 0.0, 0.0, 0.0, 0.0, 0.0, 0.0, 0.0, 0.0, 0.0, 0.0, 0.0, 0.0, 0.0, 0.0, 0.0, 0.0, 0.0, 0.0, 0.0, 0.0, 0.0, 0.0, 0.0, 0.0, 0.0, 0.0, 0.0, 0.0, 0.0, 0.0, 0.0, 0.0, 0.0, 0.0, 0.0, 0.0, 0.0, 0.0, 0.0, 0.0, 0.0, 0.0, 0.0, 0.0, 0.0, 0.0, 0.0, 0.0, 0.0, 0.0, 0.0, 0.0, 0.0, 0.0, 0.0, 0.0, 0.0, 0.0, 0.0, 0.0, 0.0, 0.0, 0.0, 0.0, 0.0])
me_circle.materials.append(mat_blade)
me_circle.update()
me_plane = bpy.data.meshes.new('Plane')
me_plane.from_pydata([(1.0, -1.0, 0.0), (1.0, 1.0, 0.0), (1.0, -1.0, 0.06755), (1.0, 1.0, 0.06755), (-0.0388, -1.0, 0.0), (-0.0388, 1.0, -5.96e-08), (-0.0388, -1.0, 0.06755), (-0.0388, 1.0, 0.06755), (0.2209, -1.0, 0.0), (0.4806, -1.0, 0.0), (0.7403, -1.0, 0.0), (0.2209, -1.0, 0.06755), (0.4806, -1.0, 0.06755), (0.7403, -1.0, 0.06755), (0.7403, 1.0, -1.49e-08), (0.4806, 1.0, -2.98e-08), (0.2209, 1.0, -4.47e-08), (0.7403, 1.0, 0.06755), (0.4806, 1.0, 0.06755), (0.2209, 1.0, 0.06755), (0.7565, -0.9838, 0.06755), (0.9838, -0.9838, 0.06755), (0.9838, 0.9838, 0.06755), (0.7565, 0.9838, 0.06755), (-0.02258, -0.9838, 0.06755), (0.2047, -0.9838, 0.06755), (0.2047, 0.9838, 0.06755), (-0.02258, 0.9838, 0.06755), (0.2371, -0.9838, 0.06755), (0.4644, -0.9838, 0.06755), (0.4644, 0.9838, 0.06755), (0.2371, 0.9838, 0.06755), (0.4968, -0.9838, 0.06755), (0.7241, -0.9838, 0.06755), (0.7241, 0.9838, 0.06755), (0.4968, 0.9838, 0.06755), (-0.02258, -0.9838, 0.03451), (-0.02258, 0.9838, 0.03451), (0.7565, -0.9838, 0.03451), (0.9838, -0.9838, 0.03451), (0.7565, 0.9838, 0.03451), (0.9838, 0.9838, 0.03451), (0.2047, -0.9838, 0.03451), (0.2047, 0.9838, 0.03451), (0.2371, -0.9838, 0.03451), (0.4644, -0.9838, 0.03451), (0.2371, 0.9838, 0.03451), (0.4644, 0.9838, 0.03451), (0.4968, -0.9838, 0.03451), (0.7241, -0.9838, 0.03451), (0.4968, 0.9838, 0.03451), (0.7241, 0.9838, 0.03451)], [], [(10, 14, 1, 0), (28, 29, 45, 44), (10, 0, 2, 13), (0, 1, 3, 2), (16, 5, 7, 19), (1, 14, 17, 3), (14, 15, 18, 17), (15, 16, 19, 18), (4, 8, 11, 6), (8, 9, 12, 11), (9, 10, 13, 12), (23, 20, 38, 40), (24, 25, 42, 36), (20, 21, 39, 38), (4, 5, 16, 8), (8, 16, 15, 9), (9, 15, 14, 10), (13, 2, 21, 20), (2, 3, 22, 21), (3, 17, 23, 22), (17, 13, 20, 23), (6, 11, 25, 24), (11, 19, 26, 25), (19, 7, 27, 26), (7, 6, 24, 27), (11, 12, 29, 28), (12, 18, 30, 29), (18, 19, 31, 30), (19, 11, 28, 31), (12, 13, 33, 32), (13, 17, 34, 33), (17, 18, 35, 34), (18, 12, 32, 35), (38, 39, 41, 40), (36, 42, 43, 37), (44, 45, 47, 46), (48, 49, 51, 50), (25, 26, 43, 42), (32, 33, 49, 48), (21, 22, 41, 39), (31, 28, 44, 46), (26, 27, 37, 43), (35, 32, 48, 50), (22, 23, 40, 41), (29, 30, 47, 45), (27, 24, 36, 37), (33, 34, 51, 49), (30, 31, 46, 47), (34, 35, 50, 51)])
_uv = me_plane.uv_layers.new(name='UVMap')
_uv.uv.foreach_set('vector', [0.875, 0.0, 0.875, 1.0, 1.0, 1.0, 1.0, 0.0, 0.6328, 0.00811, 0.7422, 0.00811, 0.7422, 0.00811, 0.6328, 0.00811, 0.875, 0.0, 1.0, 0.0, 1.0, 0.0, 0.875, 0.0, 1.0, 0.0, 1.0, 1.0, 1.0, 1.0, 1.0, 0.0, 0.625, 1.0, 0.5, 1.0, 0.5, 1.0, 0.625, 1.0, 1.0, 1.0, 0.875, 1.0, 0.875, 1.0, 1.0, 1.0, 0.875, 1.0, 0.75, 1.0, 0.75, 1.0, 0.875, 1.0, 0.75, 1.0, 0.625, 1.0, 0.625, 1.0, 0.75, 1.0, 0.5, 0.0, 0.625, 0.0, 0.625, 0.0, 0.5, 0.0, 0.625, 0.0, 0.75, 0.0, 0.75, 0.0, 0.625, 0.0, 0.75, 0.0, 0.875, 0.0, 0.875, 0.0, 0.75, 0.0, 0.8828, 0.9919, 0.8828, 0.00811, 0.8828, 0.00811, 0.8828, 0.9919, 0.5078, 0.00811, 0.6172, 0.00811, 0.6172, 0.00811, 0.5078, 0.00811, 0.8828, 0.00811, 0.9922, 0.00811, 0.9922, 0.00811, 0.8828, 0.00811, 0.5, 0.0, 0.5, 1.0, 0.625, 1.0, 0.625, 0.0, 0.625, 0.0, 0.625, 1.0, 0.75, 1.0, 0.75, 0.0, 0.75, 0.0, 0.75, 1.0, 0.875, 1.0, 0.875, 0.0, 0.875, 0.0, 1.0, 0.0, 0.9922, 0.00811, 0.8828, 0.00811, 1.0, 0.0, 1.0, 1.0, 0.9922, 0.9919, 0.9922, 0.00811, 1.0, 1.0, 0.875, 1.0, 0.8828, 0.9919, 0.9922, 0.9919, 0.875, 1.0, 0.875, 0.0, 0.8828, 0.00811, 0.8828, 0.9919, 0.5, 0.0, 0.625, 0.0, 0.6172, 0.00811, 0.5078, 0.00811, 0.625, 0.0, 0.625, 1.0, 0.6172, 0.9919, 0.6172, 0.00811, 0.625, 1.0, 0.5, 1.0, 0.5078, 0.9919, 0.6172, 0.9919, 0.5, 1.0, 0.5, 0.0, 0.5078, 0.00811, 0.5078, 0.9919, 0.625, 0.0, 0.75, 0.0, 0.7422, 0.00811, 0.6328, 0.00811, 0.75, 0.0, 0.75, 1.0, 0.7422, 0.9919, 0.7422, 0.00811, 0.75, 1.0, 0.625, 1.0, 0.6328, 0.9919, 0.7422, 0.9919, 0.625, 1.0, 0.625, 0.0, 0.6328, 0.00811, 0.6328, 0.9919, 0.75, 0.0, 0.875, 0.0, 0.8672, 0.00811, 0.7578, 0.00811, 0.875, 0.0, 0.875, 1.0, 0.8672, 0.9919, 0.8672, 0.00811, 0.875, 1.0, 0.75, 1.0, 0.7578, 0.9919, 0.8672, 0.9919, 0.75, 1.0, 0.75, 0.0, 0.7578, 0.00811, 0.7578, 0.9919, 0.8828, 0.00811, 0.9922, 0.00811, 0.9922, 0.9919, 0.8828, 0.9919, 0.5078, 0.00811, 0.6172, 0.00811, 0.6172, 0.9919, 0.5078, 0.9919, 0.6328, 0.00811, 0.7422, 0.00811, 0.7422, 0.9919, 0.6328, 0.9919, 0.7578, 0.00811, 0.8672, 0.00811, 0.8672, 0.9919, 0.7578, 0.9919, 0.6172, 0.00811, 0.6172, 0.9919, 0.6172, 0.9919, 0.6172, 0.00811, 0.7578, 0.00811, 0.8672, 0.00811, 0.8672, 0.00811, 0.7578, 0.00811, 0.9922, 0.00811, 0.9922, 0.9919, 0.9922, 0.9919, 0.9922, 0.00811, 0.6328, 0.9919, 0.6328, 0.00811, 0.6328, 0.00811, 0.6328, 0.9919, 0.6172, 0.9919, 0.5078, 0.9919, 0.5078, 0.9919, 0.6172, 0.9919, 0.7578, 0.9919, 0.7578, 0.00811, 0.7578, 0.00811, 0.7578, 0.9919, 0.9922, 0.9919, 0.8828, 0.9919, 0.8828, 0.9919, 0.9922, 0.9919, 0.7422, 0.00811, 0.7422, 0.9919, 0.7422, 0.9919, 0.7422, 0.00811, 0.5078, 0.9919, 0.5078, 0.00811, 0.5078, 0.00811, 0.5078, 0.9919, 0.8672, 0.00811, 0.8672, 0.9919, 0.8672, 0.9919, 0.8672, 0.00811, 0.7422, 0.9919, 0.6328, 0.9919, 0.6328, 0.9919, 0.7422, 0.9919, 0.8672, 0.9919, 0.7578, 0.9919, 0.7578, 0.9919, 0.8672, 0.9919])
me_plane.materials.append(mat_wood_002)
me_plane.update()

# ---- objects
ob_base = bpy.data.objects.new('base', me_cube)
ob_light = bpy.data.objects.new('Light', light_light)
ob_camera = bpy.data.objects.new('Camera', cam_camera)
ob_table = bpy.data.objects.new('table', me_cube_001)
ob_saw = bpy.data.objects.new('saw', me_circle)
ob_roof = bpy.data.objects.new('roof', me_plane)

# ---- transforms, parenting, visibility, modifiers, constraints
ob_base.location = (0.0, 0.0, 1.029)
ob_base.lock_rotations_4d = False
ob_base.empty_display_type = 'ARROWS'
ob_base.lineart.crease_threshold = 0.0
ob_light.location = (4.076, 1.005, 5.904)
ob_light.rotation_euler = (0.6503, 0.05522, 1.866)
ob_light.lock_rotations_4d = False
ob_light.empty_display_type = 'ARROWS'
ob_light.color = (0.0, 0.0, 0.0, 0.0)
ob_light.lineart.crease_threshold = 0.0
ob_camera.location = (7.359, -6.926, 4.958)
ob_camera.rotation_euler = (1.109, 0.0, 0.8149)
ob_camera.lock_rotations_4d = False
ob_camera.empty_display_type = 'ARROWS'
ob_camera.color = (0.0, 0.0, 0.0, 0.0)
ob_camera.display_type = 'WIRE'
ob_camera.lineart.crease_threshold = 0.0
ob_table.location = (-2.287e-08, 1.576, 0.0)
ob_table.rotation_euler = (0.0, -0.0, 1.571)
ob_table.scale = (0.4093, 0.4093, 0.4093)
ob_saw.parent = ob_table
ob_saw.matrix_parent_inverse = Matrix(((2.443, -0.0, 0.0, -0.0), (-0.0, 2.443, -0.0, 0.0), (0.0, -0.0, 2.443, -0.0), (-0.0, 0.0, -0.0, 1.0)))
ob_saw.location = (0.02452, 0.0, 0.3798)
ob_saw.rotation_euler = (-0.0, 1.571, 0.0)
ob_saw.scale = (0.3255, 0.3255, 0.3255)
ob_roof.location = (0.04162, 0.5882, 1.449)
ob_roof.rotation_euler = (-0.474, -0.0, 0.0)
ob_roof.scale = (1.073, 0.6714, 0.6714)
_m = ob_roof.modifiers.new('Mirror', 'MIRROR')
_m.use_axis = (True, True, False)
_m.use_clip = True
_m.mirror_object = ob_base

# ---- collection membership
col_collection.objects.link(ob_base)
col_collection.objects.link(ob_light)
col_collection.objects.link(ob_camera)
col_collection.objects.link(ob_table)
col_collection.objects.link(ob_saw)
col_collection.objects.link(ob_roof)

# ---- scene / render settings (as saved in the file)
scene.camera = ob_camera
scene.frame_start = 1; scene.frame_end = 250; scene.frame_set(1)
scene.render.engine = 'BLENDER_EEVEE_NEXT'
scene.render.bake_bias = 0.0
scene.render.bake_samples = 0
scene.cycles.sampling_pattern = 'TABULATED_SOBOL'
scene.eevee.use_volume_custom_range = False
bpy.context.view_layer.update()
